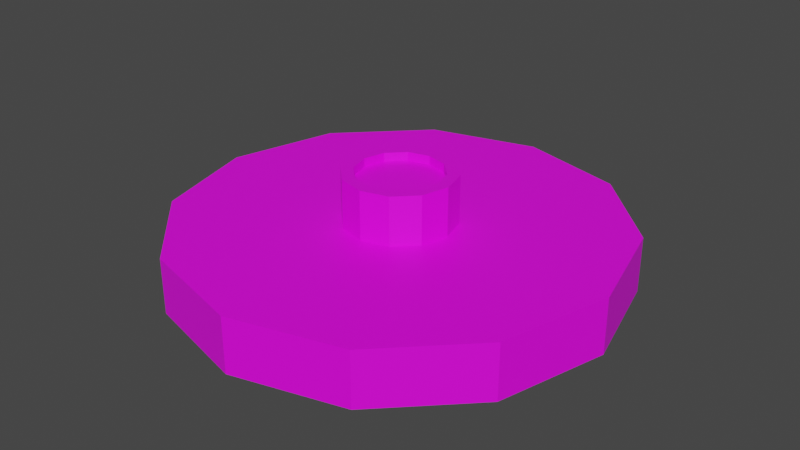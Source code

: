 # Source: podium.blend  (saved by Blender 2.92.15; exported with 4.5.12 LTS)
import bpy
from mathutils import Matrix  # noqa: F401  (used for matrix-valued properties, if any)

bpy.ops.wm.read_factory_settings(use_empty=True)
scene = bpy.context.scene
scene.name = 'Scene'

# ---- images (referenced by path relative to the original .blend; pixels are not part of the script)
import os
ASSET_DIR = os.environ.get("B2B_ASSET_DIR", "")  # directory of the original .blend (textures are referenced by path, not embedded)
HERE = os.path.dirname(os.path.abspath(__file__))  # packed textures are extracted next to this script under _unpacked/

def load_image(name, relpath, width, height, colorspace="sRGB"):
    """Load a texture the original file referenced (path relative to the .blend, or extracted next to this script)."""
    p = next((c for c in (os.path.join(HERE, relpath), os.path.join(ASSET_DIR, relpath)) if relpath and os.path.exists(c)), "")
    if p:
        img = bpy.data.images.load(p, check_existing=True)
        img.name = name
    else:  # same state as the original file: an image datablock whose file is absent (Cycles renders it pink)
        img = bpy.data.images.new(name, width, height)
        img.source = "FILE"
        img.filepath = "//" + (relpath or name)
    img.colorspace_settings.name = colorspace
    return img
img_wood_planks_a_basecolor_png = load_image('Wood_Planks_A_Basecolor.png', 'Wood_Planks_A_Basecolor.png', 1024, 1024, 'sRGB')
img_wall_stone_a_basecolor_png = load_image('Wall_Stone_A_Basecolor.png', 'Wall_Stone_A_Basecolor.png', 1024, 1024, 'sRGB')

# ---- materials (node trees are filled in below, after node groups)
mat_wood = bpy.data.materials.new('Wood')
mat_wood.use_transparent_shadow = False
mat_stone = bpy.data.materials.new('Stone')
mat_stone.use_transparent_shadow = False

# ---- material node trees
mat_wood.use_nodes = True; mat_wood.node_tree.nodes.clear()
_N = mat_wood.node_tree.nodes; _L = mat_wood.node_tree.links
n0 = _N.new('ShaderNodeBsdfPrincipled'); n0.name = 'Principled BSDF'; n0.location = (10, 300)
n0.distribution = 'GGX'
n0.subsurface_method = 'BURLEY'
n0.inputs[3].default_value = 1.45
n0.inputs[27].default_value = (0.0, 0.0, 0.0, 1.0)
n0.inputs[28].default_value = 1.0
n1 = _N.new('ShaderNodeOutputMaterial'); n1.name = 'Material Output'; n1.location = (300, 300)
n2 = _N.new('ShaderNodeTexImage'); n2.name = 'Image Texture'; n2.location = (-280, 276)
n2.image = img_wood_planks_a_basecolor_png
_L.new(n0.outputs[0], n1.inputs[0])
_L.new(n2.outputs[0], n0.inputs[0])
n1.is_active_output = True
mat_stone.use_nodes = True; mat_stone.node_tree.nodes.clear()
_N = mat_stone.node_tree.nodes; _L = mat_stone.node_tree.links
n0 = _N.new('ShaderNodeBsdfPrincipled'); n0.name = 'Principled BSDF'; n0.location = (10, 300)
n0.distribution = 'GGX'
n0.subsurface_method = 'BURLEY'
n0.inputs[3].default_value = 1.45
n0.inputs[27].default_value = (0.0, 0.0, 0.0, 1.0)
n0.inputs[28].default_value = 1.0
n1 = _N.new('ShaderNodeOutputMaterial'); n1.name = 'Material Output'; n1.location = (300, 300)
n2 = _N.new('ShaderNodeTexImage'); n2.name = 'Image Texture'; n2.location = (-280, 276)
n2.image = img_wall_stone_a_basecolor_png
_L.new(n0.outputs[0], n1.inputs[0])
_L.new(n2.outputs[0], n0.inputs[0])
n1.is_active_output = True

# ---- world
world_world = bpy.data.worlds.new('World'); scene.world = world_world
world_world.use_nodes = True; world_world.node_tree.nodes.clear()
_N = world_world.node_tree.nodes; _L = world_world.node_tree.links
n0 = _N.new('ShaderNodeOutputWorld'); n0.name = 'World Output'; n0.location = (300, 300)
n1 = _N.new('ShaderNodeBackground'); n1.name = 'Background'; n1.location = (10, 300)
n1.inputs[0].default_value = (0.05088, 0.05088, 0.05088, 1.0)
_L.new(n1.outputs[0], n0.inputs[0])
n0.is_active_output = True
world_world.color = (0.05088, 0.05088, 0.05088)
world_world.use_sun_shadow = False
world_world.sun_shadow_jitter_overblur = 0.0

# ---- meshes
me_cylinder = bpy.data.meshes.new('Cylinder')
me_cylinder.from_pydata([(0.0, 1.0, -0.6131), (3.078e-08, 0.7783, 1.387), (0.5, 0.866, -0.6131), (0.3892, 0.6741, 1.387), (0.866, 0.5, -0.6131), (0.6741, 0.3892, 1.387), (1.0, -4.371e-08, -0.6131), (0.7783, -3.003e-08, 1.387), (0.866, -0.5, -0.6131), (0.6741, -0.3892, 1.387), (0.5, -0.866, -0.6131), (0.3892, -0.6741, 1.387), (1.51e-07, -1.0, -0.6131), (1.236e-07, -0.7783, 1.387), (-0.5, -0.866, -0.6131), (-0.3892, -0.6741, 1.387), (-0.866, -0.5, -0.6131), (-0.6741, -0.3892, 1.387), (-1.0, -4.649e-07, -0.6131), (-0.7783, -3.589e-07, 1.387), (-0.866, 0.5, -0.6131), (-0.6741, 0.3892, 1.387), (-0.5, 0.866, -0.6131), (-0.3892, 0.6741, 1.387), (0.0, 4.0, -0.5), (0.0, 4.0, 0.5), (2.0, 3.464, -0.5), (2.0, 3.464, 0.5), (3.464, 2.0, -0.5), (3.464, 2.0, 0.5), (4.0, -1.748e-07, -0.5), (4.0, -1.748e-07, 0.5), (3.464, -2.0, -0.5), (3.464, -2.0, 0.5), (2.0, -3.464, -0.5), (2.0, -3.464, 0.5), (6.04e-07, -4.0, -0.5), (6.04e-07, -4.0, 0.5), (-2.0, -3.464, -0.5), (-2.0, -3.464, 0.5), (-3.464, -2.0, -0.5), (-3.464, -2.0, 0.5), (-4.0, -1.86e-06, -0.5), (-4.0, -1.86e-06, 0.5), (-3.464, 2.0, -0.5), (-3.464, 2.0, 0.5), (-2.0, 3.464, -0.5), (-2.0, 3.464, 0.5), (-0.02331, 3.994, 0.5), (-2.0, -1.669e-06, 0.5), (2.0, -2.384e-07, 0.5), (0.0, 1.0, -0.5), (0.0, 1.0, 0.5), (0.5, 0.866, -0.5), (0.5, 0.866, 0.5), (0.866, 0.5, -0.5), (0.866, 0.5, 0.5), (1.0, -4.371e-08, -0.5), (1.0, -4.371e-08, 0.5), (1.0, -1.199e-07, 0.5), (0.866, -0.5, -0.5), (0.866, -0.5, 0.5), (0.5, -0.866, -0.5), (0.5, -0.866, 0.5), (1.51e-07, -1.0, -0.5), (1.51e-07, -1.0, 0.5), (-0.008756, -0.9977, 0.5), (-0.5, -0.866, -0.5), (-0.5, -0.866, 0.5), (-0.866, -0.5, -0.5), (-0.866, -0.5, 0.5), (-1.0, -4.649e-07, -0.5), (-1.0, -4.649e-07, 0.5), (-1.0, -8.296e-07, 0.5), (-0.866, 0.5, -0.5), (-0.866, 0.5, 0.5), (-0.5, 0.866, -0.5), (-0.5, 0.866, 0.5), (-0.01457, 0.9961, 0.5), (0.5, 0.866, 1.387), (0.0, 1.0, 1.387), (0.866, 0.5, 1.387), (1.0, -4.371e-08, 1.387), (0.866, -0.5, 1.387), (0.5, -0.866, 1.387), (1.51e-07, -1.0, 1.387), (-0.5, -0.866, 1.387), (-0.866, -0.5, 1.387), (-1.0, -4.649e-07, 1.387), (-0.866, 0.5, 1.387), (-0.5, 0.866, 1.387), (0.3892, 0.6741, 1.231), (1.028e-08, 0.7783, 1.231), (0.6741, 0.3892, 1.231), (0.7783, -3.003e-08, 1.231), (0.6741, -0.3892, 1.231), (0.3892, -0.6741, 1.231), (1.031e-07, -0.7783, 1.231), (-0.3892, -0.6741, 1.231), (-0.6741, -0.3892, 1.231), (-0.7783, -3.589e-07, 1.231), (-0.6741, 0.3892, 1.231), (-0.3892, 0.6741, 1.231)], [], [(17, 15, 98, 99), (0, 2, 4, 6, 8, 10, 12, 14, 16, 18, 20, 22), (24, 25, 27, 26), (26, 27, 29, 28), (28, 29, 31, 30), (30, 31, 33, 32), (32, 33, 35, 34), (34, 35, 37, 36), (36, 37, 39, 38), (38, 39, 41, 40), (40, 41, 43, 42), (42, 43, 45, 44), (27, 50, 31, 29), (44, 45, 47, 46), (46, 47, 48, 25, 24), (39, 49, 43, 41), (31, 50, 35, 33), (43, 49, 47, 45), (52, 80, 79, 54), (2, 0, 51, 53), (54, 79, 81, 56), (4, 2, 53, 55), (56, 81, 82, 58), (57, 6, 4, 55), (58, 82, 83, 61, 59), (60, 8, 6, 57), (61, 83, 84, 63), (62, 10, 8, 60), (63, 84, 85, 65), (64, 12, 10, 62), (65, 85, 86, 68, 66), (67, 14, 12, 64), (68, 86, 87, 70), (69, 16, 14, 67), (70, 87, 88, 72, 73), (18, 16, 69, 71), (72, 88, 89, 75), (20, 18, 71, 74), (75, 89, 90, 77), (22, 20, 74, 76), (77, 90, 80, 52, 78), (0, 22, 76, 51), (67, 38, 40, 42, 44, 46, 24, 26, 28, 30, 57, 55, 53, 51, 76, 74, 71, 69), (57, 30, 32, 34, 36, 38, 67, 64, 62, 60), (73, 49, 39, 37, 66, 68, 70), (65, 66, 37, 35, 50, 59, 61, 63), (50, 27, 25, 48, 78, 52, 54, 56, 58, 59), (48, 47, 49, 73, 72, 75, 77, 78), (1, 3, 79, 80), (3, 5, 81, 79), (5, 7, 82, 81), (7, 9, 83, 82), (9, 11, 84, 83), (11, 13, 85, 84), (13, 15, 86, 85), (15, 17, 87, 86), (17, 19, 88, 87), (19, 21, 89, 88), (21, 23, 90, 89), (23, 1, 80, 90), (91, 92, 102, 101, 100, 99, 98, 97, 96, 95, 94, 93), (11, 9, 95, 96), (1, 23, 102, 92), (5, 3, 91, 93), (19, 17, 99, 100), (13, 11, 96, 97), (7, 5, 93, 94), (21, 19, 100, 101), (15, 13, 97, 98), (9, 7, 94, 95), (23, 21, 101, 102), (3, 1, 92, 91)])
me_cylinder.polygons.foreach_set('material_index', [1, 1, 0, 0, 0, 0, 0, 0, 0, 0, 0, 0, 0, 0, 0, 0, 0, 0, 1, 1, 1, 1, 1, 1, 1, 1, 1, 1, 1, 1, 1, 1, 1, 1, 1, 1, 1, 1, 1, 1, 1, 1, 0, 0, 0, 0, 0, 0, 1, 1, 1, 1, 1, 1, 1, 1, 1, 1, 1, 1, 0, 1, 1, 1, 1, 1, 1, 1, 1, 1, 1, 1])
_uv = me_cylinder.uv_layers.new(name='UVMap')
_uv.uv.foreach_set('vector', [0.4259, 0.317, 0.4259, 0.0, 0.5678, 0.0, 0.5678, 0.317, 0.75, 0.49, 0.87, 0.4578, 0.9578, 0.37, 0.99, 0.25, 0.9578, 0.13, 0.87, 0.04215, 0.75, 0.01, 0.63, 0.04215, 0.5422, 0.13, 0.51, 0.25, 0.5422, 0.37, 0.63, 0.4578, 0.2288, 1.0, 0.2288, 1.788e-07, 0.7712, 1.788e-07, 0.7712, 1.0, 0.2288, 1.0, 0.2288, 1.788e-07, 0.7712, 1.788e-07, 0.7712, 1.0, 0.2288, 1.0, 0.2288, 1.788e-07, 0.7712, 1.788e-07, 0.7712, 1.0, 0.2288, 1.0, 0.2288, 1.788e-07, 0.7712, 1.788e-07, 0.7712, 1.0, 0.2288, 1.0, 0.2288, 1.788e-07, 0.7712, 1.788e-07, 0.7712, 1.0, 0.2288, 1.0, 0.2288, 1.788e-07, 0.7712, 1.788e-07, 0.7712, 1.0, 0.2288, 1.0, 0.2288, 1.788e-07, 0.7712, 1.788e-07, 0.7712, 1.0, 0.2288, 1.0, 0.2288, 1.788e-07, 0.7712, 1.788e-07, 0.7712, 1.0, 0.2288, 1.0, 0.2288, 1.788e-07, 0.7712, 1.788e-07, 0.7712, 1.0, 0.2288, 1.0, 0.2288, 1.788e-07, 0.7712, 1.788e-07, 0.7712, 1.0, 0.0, 0.634, 0.433, 0.75, 0.366, 1.0, 0.134, 0.866, 0.2288, 1.0, 0.2288, 1.788e-07, 0.7712, 1.788e-07, 0.7712, 1.0, 0.08333, 0.5, 0.08333, 1.0, 0.0009715, 1.0, 7.451e-08, 1.0, 7.451e-08, 0.5, 1.0, 0.366, 0.567, 0.25, 0.634, 0.0, 0.866, 0.134, 0.366, 1.0, 0.433, 0.75, 0.866, 0.866, 0.634, 1.0, 0.634, 0.0, 0.567, 0.25, 0.134, 0.134, 0.366, 0.0, 1.0, 0.7783, 1.0, 1.0, 0.9167, 1.0, 0.9167, 0.7783, 0.9167, 0.5, 1.0, 0.5, 1.0, 0.5283, 0.9167, 0.5283, 0.9167, 0.7783, 0.9167, 1.0, 0.8333, 1.0, 0.8333, 0.7783, 0.8333, 0.5, 0.9167, 0.5, 0.9167, 0.5283, 0.8333, 0.5283, 0.8333, 0.7783, 0.8333, 1.0, 0.75, 1.0, 0.75, 0.7783, 0.75, 0.5283, 0.75, 0.5, 0.8333, 0.5, 0.8333, 0.5283, 0.75, 0.7783, 0.75, 1.0, 0.6667, 1.0, 0.6667, 0.7783, 0.75, 0.7783, 0.6667, 0.5283, 0.6667, 0.5, 0.75, 0.5, 0.75, 0.5283, 0.6667, 0.7783, 0.6667, 1.0, 0.5833, 1.0, 0.5833, 0.7783, 0.5833, 0.5283, 0.5833, 0.5, 0.6667, 0.5, 0.6667, 0.5283, 0.5833, 0.7783, 0.5833, 1.0, 0.5, 1.0, 0.5, 0.7783, 0.5, 0.5283, 0.5, 0.5, 0.5833, 0.5, 0.5833, 0.5283, 0.5, 0.7783, 0.5, 1.0, 0.4167, 1.0, 0.4167, 0.7783, 0.4985, 0.7783, 0.4167, 0.5283, 0.4167, 0.5, 0.5, 0.5, 0.5, 0.5283, 0.4167, 0.7783, 0.4167, 1.0, 0.3333, 1.0, 0.3333, 0.7783, 0.3333, 0.5283, 0.3333, 0.5, 0.4167, 0.5, 0.4167, 0.5283, 0.3333, 0.7783, 0.3333, 1.0, 0.25, 1.0, 0.25, 0.7783, 0.25, 0.7783, 0.25, 0.5, 0.3333, 0.5, 0.3333, 0.5283, 0.25, 0.5283, 0.25, 0.7783, 0.25, 1.0, 0.1667, 1.0, 0.1667, 0.7783, 0.1667, 0.5, 0.25, 0.5, 0.25, 0.5283, 0.1667, 0.5283, 0.1667, 0.7783, 0.1667, 1.0, 0.08333, 1.0, 0.08333, 0.7783, 0.08333, 0.5, 0.1667, 0.5, 0.1667, 0.5283, 0.08333, 0.5283, 0.08333, 0.7783, 0.08333, 1.0, 7.451e-08, 1.0, 7.451e-08, 0.7783, 0.002429, 0.7783, 7.451e-08, 0.5, 0.08333, 0.5, 0.08333, 0.5283, 7.451e-08, 0.5283, 0.72, 0.198, 0.63, 0.04215, 0.5422, 0.13, 0.51, 0.25, 0.5422, 0.37, 0.63, 0.4578, 0.75, 0.49, 0.87, 0.4578, 0.9578, 0.37, 0.99, 0.25, 0.81, 0.25, 0.802, 0.28, 0.78, 0.302, 0.75, 0.31, 0.72, 0.302, 0.698, 0.28, 0.69, 0.25, 0.698, 0.22, 0.81, 0.25, 0.99, 0.25, 0.9578, 0.13, 0.87, 0.04215, 0.75, 0.01, 0.63, 0.04215, 0.72, 0.198, 0.75, 0.19, 0.78, 0.198, 0.802, 0.22, 0.5335, 0.375, 0.567, 0.25, 1.0, 0.366, 1.0, 0.634, 0.625, 0.5323, 0.625, 0.4665, 0.5915, 0.4085, 0.625, 0.5335, 0.625, 0.5323, 1.0, 0.634, 0.866, 0.866, 0.433, 0.75, 0.4665, 0.625, 0.5335, 0.625, 0.5915, 0.5915, 0.433, 0.75, 0.0, 0.634, 0.0, 0.366, 0.001562, 0.3633, 0.376, 0.4648, 0.375, 0.4665, 0.375, 0.5335, 0.4085, 0.5915, 0.4665, 0.625, 0.4665, 0.625, 0.001562, 0.3633, 0.134, 0.134, 0.567, 0.25, 0.5335, 0.375, 0.5335, 0.375, 0.4665, 0.375, 0.4085, 0.4085, 0.376, 0.4648, 0.25, 0.4368, 0.3434, 0.4118, 0.37, 0.4578, 0.25, 0.49, 0.3434, 0.4118, 0.4118, 0.3434, 0.4578, 0.37, 0.37, 0.4578, 0.4118, 0.3434, 0.4368, 0.25, 0.49, 0.25, 0.4578, 0.37, 0.4368, 0.25, 0.4118, 0.1566, 0.4578, 0.13, 0.49, 0.25, 0.4118, 0.1566, 0.3434, 0.08823, 0.37, 0.04215, 0.4578, 0.13, 0.3434, 0.08823, 0.25, 0.0632, 0.25, 0.01, 0.37, 0.04215, 0.25, 0.0632, 0.1566, 0.08823, 0.13, 0.04215, 0.25, 0.01, 0.1566, 0.08823, 0.08823, 0.1566, 0.04215, 0.13, 0.13, 0.04215, 0.08823, 0.1566, 0.0632, 0.25, 0.01, 0.25, 0.04215, 0.13, 0.0632, 0.25, 0.08823, 0.3434, 0.04215, 0.37, 0.01, 0.25, 0.08823, 0.3434, 0.1566, 0.4118, 0.13, 0.4578, 0.04215, 0.37, 0.1566, 0.4118, 0.25, 0.4368, 0.25, 0.49, 0.13, 0.4578, 0.3434, 0.4118, 0.25, 0.4368, 0.1566, 0.4118, 0.08823, 0.3434, 0.0632, 0.25, 0.08823, 0.1566, 0.1566, 0.08823, 0.25, 0.0632, 0.3434, 0.08823, 0.4118, 0.1566, 0.4368, 0.25, 0.4118, 0.3434, 0.4259, 0.683, 0.4259, 1.0, 0.2839, 1.0, 0.2839, 0.683, 0.142, 0.317, 0.142, 0.683, 0.0, 0.683, 0.0, 0.317, 0.142, 0.317, 0.142, 0.0, 0.2839, 0.0, 0.2839, 0.317, 0.4259, 0.683, 0.4259, 0.317, 0.5678, 0.317, 0.5678, 0.683, 0.4259, 0.317, 0.4259, 0.683, 0.2839, 0.683, 0.2839, 0.317, 0.142, 0.683, 0.142, 0.317, 0.2839, 0.317, 0.2839, 0.683, 0.4259, 1.0, 0.4259, 0.683, 0.5678, 0.683, 0.5678, 1.0, 0.4259, 5.96e-08, 0.4259, 0.317, 0.2839, 0.317, 0.2839, 0.0, 0.142, 1.0, 0.142, 0.683, 0.2839, 0.683, 0.2839, 1.0, 0.142, 0.683, 0.142, 1.0, 0.0, 1.0, 0.0, 0.683, 0.142, 0.0, 0.142, 0.317, 0.0, 0.317, 0.0, 5.96e-08])
me_cylinder.materials.append(mat_wood)
me_cylinder.materials.append(mat_stone)
me_cylinder.use_remesh_fix_poles = True
me_cylinder.use_remesh_preserve_attributes = False
me_cylinder.use_mirror_vertex_groups = False
me_cylinder.update()

# ---- objects
ob_cylinder = bpy.data.objects.new('Cylinder', me_cylinder)

# ---- transforms, parenting, visibility, modifiers, constraints
ob_cylinder.location = (0.0, 0.0, 0.0)
ob_cylinder.lineart.crease_threshold = 0.0

# ---- collection membership
scene.collection.objects.link(ob_cylinder)

# ---- scene / render settings (as saved in the file)
scene.frame_start = 1; scene.frame_end = 250; scene.frame_set(1)
scene.render.engine = 'BLENDER_EEVEE_NEXT'
scene.cycles.use_denoising = False
scene.cycles.samples = 128
scene.cycles.sampling_pattern = 'TABULATED_SOBOL'
scene.cycles.use_adaptive_sampling = False
scene.cycles.use_light_tree = False
scene.view_settings.view_transform = 'Filmic'
bpy.context.view_layer.update()

# ---- added for rendering (the .blend has no active camera and no usable light): camera, sun
cam_auto = bpy.data.cameras.new('AutoCamera')
cam_auto.lens = 50.0
cam_auto.sensor_width = 36.0
cam_auto.clip_end = 1000.0
ob_auto_camera = bpy.data.objects.new('AutoCamera', cam_auto)
scene.collection.objects.link(ob_auto_camera)
ob_auto_camera.location = (10.63, -12.756, 8.89089)
ob_auto_camera.rotation_euler = (1.09748, -7.21219e-08, 0.694738)
scene.camera = ob_auto_camera
light_auto_sun = bpy.data.lights.new('AutoSun', 'SUN')
light_auto_sun.energy = 3.0
light_auto_sun.angle = 0.0523599
ob_auto_sun = bpy.data.objects.new('AutoSun', light_auto_sun)
scene.collection.objects.link(ob_auto_sun)
ob_auto_sun.rotation_euler = (0.872665, 0.174533, 0.523599)
bpy.context.view_layer.update()
